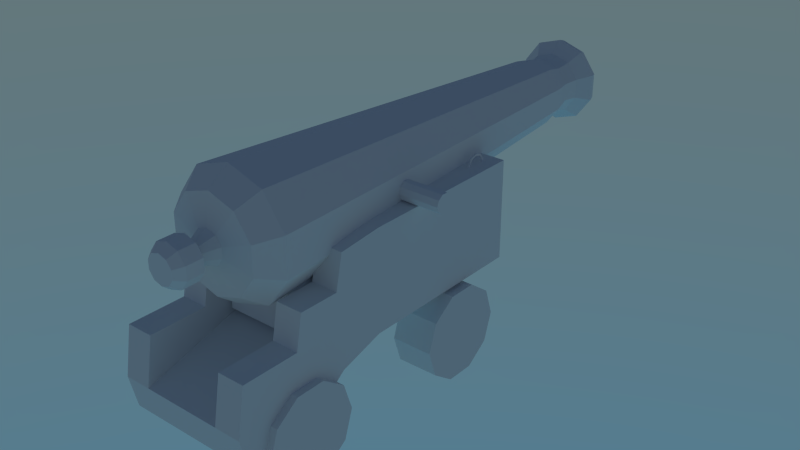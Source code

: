 # Source: cannon.blend  (saved by Blender 2.74.0; exported with 4.5.12 LTS)
import bpy
from mathutils import Matrix  # noqa: F401  (used for matrix-valued properties, if any)

bpy.ops.wm.read_factory_settings(use_empty=True)
scene = bpy.context.scene
scene.name = 'Scene'

# ---- collections
col_collection_1 = bpy.data.collections.new('Collection 1'); scene.collection.children.link(col_collection_1)

# ---- world
world_world = bpy.data.worlds.new('World'); scene.world = world_world
world_world.use_nodes = True; world_world.node_tree.nodes.clear()
_N = world_world.node_tree.nodes; _L = world_world.node_tree.links
n0 = _N.new('ShaderNodeOutputWorld'); n0.name = 'World Output'; n0.location = (300, 300)
n1 = _N.new('ShaderNodeBackground'); n1.name = 'Background'; n1.location = (10, 300)
n2 = _N.new('ShaderNodeTexSky'); n2.name = 'Sky Texture'; n2.location = (-190, 300)
n2.sky_type = 'HOSEK_WILKIE'
n2.sun_elevation = 1.571
_L.new(n1.outputs[0], n0.inputs[0])
_L.new(n2.outputs[0], n1.inputs[0])
n0.is_active_output = True
world_world.color = (0.05088, 0.05088, 0.05088)
world_world.use_sun_shadow = False
world_world.sun_shadow_jitter_overblur = 0.0
world_world.cycles.sampling_method = 'MANUAL'
world_world.cycles.sample_map_resolution = 256

# ---- meshes
me_cylinder_002 = bpy.data.meshes.new('Cylinder.002')
me_cylinder_002.from_pydata([(5.109e-09, 1.0, -0.867), (-5.109e-09, 1.0, 0.867), (0.5878, 0.809, -0.867), (0.5878, 0.809, 0.867), (0.9511, 0.309, -0.867), (0.9511, 0.309, 0.867), (0.9511, -0.309, -0.867), (0.9511, -0.309, 0.867), (0.5878, -0.809, -0.867), (0.5878, -0.809, 0.867), (-8.231e-08, -1.0, -0.867), (-9.253e-08, -1.0, 0.867), (-0.5878, -0.809, -0.867), (-0.5878, -0.809, 0.867), (-0.9511, -0.309, -0.867), (-0.9511, -0.309, 0.867), (-0.9511, 0.309, -0.867), (-0.9511, 0.309, 0.867), (-0.5878, 0.809, -0.867), (-0.5878, 0.809, 0.867)], [], [(0, 1, 3, 2), (2, 3, 5, 4), (4, 5, 7, 6), (6, 7, 9, 8), (8, 9, 11, 10), (10, 11, 13, 12), (12, 13, 15, 14), (14, 15, 17, 16), (3, 1, 19, 17, 15, 13, 11, 9, 7, 5), (18, 19, 1, 0), (16, 17, 19, 18), (0, 2, 4, 6, 8, 10, 12, 14, 16, 18)])
me_cylinder_002.use_remesh_preserve_volume = False
me_cylinder_002.use_remesh_preserve_attributes = False
me_cylinder_002.use_mirror_vertex_groups = False
me_cylinder_002.update()
me_cube_001 = bpy.data.meshes.new('Cube.001')
me_cube_001.from_pydata([(-1.0, -1.0, -1.0), (-1.0, -1.0, 0.2257), (-1.0, 1.0, -1.0), (-1.0, 1.0, 0.2257), (1.0, -1.0, -1.0), (1.0, -1.0, 0.2257), (1.0, 1.0, -1.0), (1.0, 1.0, 0.2257)], [], [(1, 3, 2, 0), (3, 7, 6, 2), (7, 5, 4, 6), (5, 1, 0, 4), (0, 2, 6, 4), (5, 7, 3, 1)])
me_cube_001.use_remesh_preserve_volume = False
me_cube_001.use_remesh_preserve_attributes = False
me_cube_001.use_mirror_vertex_groups = False
me_cube_001.update()
me_cylinder_001 = bpy.data.meshes.new('Cylinder.001')
me_cylinder_001.from_pydata([(-6.435e-07, 1.0, -9.523), (6.435e-07, 1.0, 9.523), (0.5878, 0.809, -9.523), (0.5878, 0.809, 9.523), (0.9511, 0.309, -9.523), (0.9511, 0.309, 9.523), (0.9511, -0.309, -9.523), (0.9511, -0.309, 9.523), (0.5878, -0.809, -9.523), (0.5878, -0.809, 9.523), (-7.309e-07, -1.0, -9.523), (5.56e-07, -1.0, 9.523), (-0.5878, -0.809, -9.523), (-0.5878, -0.809, 9.523), (-0.9511, -0.309, -9.523), (-0.9511, -0.309, 9.523), (-0.9511, 0.309, -9.523), (-0.9511, 0.309, 9.523), (-0.5878, 0.809, -9.523), (-0.5878, 0.809, 9.523)], [], [(0, 1, 3, 2), (2, 3, 5, 4), (4, 5, 7, 6), (6, 7, 9, 8), (8, 9, 11, 10), (10, 11, 13, 12), (12, 13, 15, 14), (14, 15, 17, 16), (3, 1, 19, 17, 15, 13, 11, 9, 7, 5), (18, 19, 1, 0), (16, 17, 19, 18), (0, 2, 4, 6, 8, 10, 12, 14, 16, 18)])
me_cylinder_001.use_remesh_preserve_volume = False
me_cylinder_001.use_remesh_preserve_attributes = False
me_cylinder_001.use_mirror_vertex_groups = False
me_cylinder_001.update()
me_circle = bpy.data.meshes.new('Circle')
me_circle.from_pydata([(-3.763, -0.04584, 1.89), (-3.667, -0.3142, 1.89), (-3.509, -0.5312, 1.89), (-3.254, -0.6141, 1.89), (-2.999, -0.5312, 1.89), (-2.841, -0.3142, 1.89), (-2.745, -0.04584, 1.89), (-3.535, -0.06719, 1.89), (-3.601, -0.2928, 1.89), (-3.469, -0.4753, 1.89), (-3.254, -0.5451, 1.89), (-3.04, -0.4753, 1.89), (-2.907, -0.2928, 1.89), (-2.974, -0.06719, 1.89)], [], [(6, 5, 12, 13), (5, 4, 11, 12), (4, 3, 10, 11), (3, 2, 9, 10), (2, 1, 8, 9), (1, 0, 7, 8)])
me_circle.use_remesh_preserve_volume = False
me_circle.use_remesh_preserve_attributes = False
me_circle.use_mirror_vertex_groups = False
me_circle.update()
me_cylinder = bpy.data.meshes.new('Cylinder')
me_cylinder.from_pydata([(4.055e-08, 0.928, -2.265), (5.361e-08, 0.523, 3.964), (0.5454, 0.7507, -2.265), (0.3074, 0.4231, 3.964), (0.8825, 0.2868, -2.265), (0.4974, 0.1616, 3.964), (0.8825, -0.2868, -2.265), (0.4974, -0.1616, 3.964), (0.5454, -0.7507, -2.265), (0.3074, -0.4231, 3.964), (-4.058e-08, -0.928, -2.265), (7.891e-09, -0.523, 3.964), (-0.5454, -0.7507, -2.265), (-0.3074, -0.4231, 3.964), (-0.8825, -0.2868, -2.265), (-0.4974, -0.1616, 3.964), (-0.8825, 0.2868, -2.265), (-0.4974, 0.1616, 3.964), (-0.5454, 0.7507, -2.265), (-0.3074, 0.4231, 3.964), (5.487e-08, 0.4339, 4.29), (0.2551, 0.351, 4.29), (0.4127, 0.1341, 4.29), (0.4127, -0.1341, 4.29), (0.2551, -0.3511, 4.29), (1.694e-08, -0.4339, 4.29), (-0.2551, -0.3511, 4.29), (-0.4127, -0.1341, 4.29), (-0.4127, 0.1341, 4.29), (-0.2551, 0.351, 4.29), (-7.715e-08, 0.651, 4.703), (0.3826, 0.5267, 4.703), (0.6191, 0.2012, 4.703), (0.6191, -0.2012, 4.703), (0.3826, -0.5267, 4.703), (-1.341e-07, -0.651, 4.703), (-0.3827, -0.5267, 4.703), (-0.6191, -0.2012, 4.703), (-0.6191, 0.2012, 4.703), (-0.3826, 0.5267, 4.703), (-2.181e-07, 0.6122, 4.816), (0.3598, 0.4953, 4.816), (0.5822, 0.1892, 4.816), (0.5822, -0.1892, 4.816), (0.3598, -0.4953, 4.816), (-2.717e-07, -0.6122, 4.816), (-0.3598, -0.4953, 4.816), (-0.5822, -0.1892, 4.816), (-0.5822, 0.1892, 4.816), (-0.3598, 0.4953, 4.816), (4.132e-08, 0.6889, -2.58), (0.4049, 0.5574, -2.58), (0.6552, 0.2129, -2.58), (0.6552, -0.2129, -2.58), (0.4049, -0.5574, -2.58), (-1.89e-08, -0.6889, -2.58), (-0.4049, -0.5574, -2.58), (-0.6552, -0.2129, -2.58), (-0.6552, 0.2129, -2.58), (-0.4049, 0.5574, -2.58), (4.32e-08, 0.2462, -2.649), (0.1447, 0.1992, -2.649), (0.2342, 0.07608, -2.649), (0.2342, -0.07608, -2.649), (0.1447, -0.1992, -2.649), (2.168e-08, -0.2462, -2.649), (-0.1447, -0.1992, -2.649), (-0.2342, -0.07608, -2.649), (-0.2342, 0.07608, -2.649), (-0.1447, 0.1992, -2.649), (4.362e-08, 0.1475, -2.855), (0.0867, 0.1193, -2.855), (0.1403, 0.04558, -2.855), (0.1403, -0.04558, -2.855), (0.0867, -0.1193, -2.855), (3.073e-08, -0.1475, -2.855), (-0.0867, -0.1193, -2.855), (-0.1403, -0.04558, -2.855), (-0.1403, 0.04558, -2.855), (-0.0867, 0.1193, -2.855), (4.44e-08, 0.3063, -2.963), (0.1801, 0.2478, -2.963), (0.2913, 0.09466, -2.963), (0.2913, -0.09466, -2.963), (0.1801, -0.2478, -2.963), (1.762e-08, -0.3063, -2.963), (-0.1801, -0.2478, -2.963), (-0.2913, -0.09466, -2.963), (-0.2913, 0.09466, -2.963), (-0.1801, 0.2478, -2.963), (4.44e-08, 0.3063, -3.222), (0.1801, 0.2478, -3.222), (0.2913, 0.09466, -3.222), (0.2913, -0.09466, -3.222), (0.1801, -0.2478, -3.222), (1.762e-08, -0.3063, -3.222), (-0.1801, -0.2478, -3.222), (-0.2913, -0.09466, -3.222), (-0.2913, 0.09466, -3.222), (-0.1801, 0.2478, -3.222), (4.52e-08, 0.2095, -3.345), (0.1231, 0.1695, -3.345), (0.1993, 0.06474, -3.345), (0.1993, -0.06474, -3.345), (0.1231, -0.1695, -3.345), (2.689e-08, -0.2095, -3.345), (-0.1231, -0.1695, -3.345), (-0.1993, -0.06474, -3.345), (-0.1993, 0.06474, -3.345), (-0.1231, 0.1695, -3.345), (-2.274e-07, 0.4217, 4.892), (0.2478, 0.3411, 4.892), (0.401, 0.1303, 4.892), (0.401, -0.1303, 4.892), (0.2478, -0.3411, 4.892), (-2.643e-07, -0.4217, 4.892), (-0.2478, -0.3411, 4.892), (-0.401, -0.1303, 4.892), (-0.401, 0.1303, 4.892), (-0.2478, 0.3411, 4.892), (3.649e-06, 0.4217, -2.221), (0.2478, 0.3411, -2.221), (0.401, 0.1303, -2.221), (0.401, -0.1303, -2.221), (0.2478, -0.3411, -2.221), (3.612e-06, -0.4217, -2.221), (-0.2478, -0.3411, -2.221), (-0.401, -0.1303, -2.221), (-0.401, 0.1303, -2.221), (-0.2478, 0.3411, -2.221), (-1.148e-08, 0.4734, 4.512), (-0.2783, 0.383, 4.512), (-0.4502, 0.1463, 4.512), (-0.4502, -0.1463, 4.512), (-0.2783, -0.383, 4.512), (-5.286e-08, -0.4734, 4.512), (0.2783, -0.383, 4.512), (0.4502, -0.1463, 4.512), (0.4502, 0.1463, 4.512), (0.2783, 0.383, 4.512)], [], [(0, 1, 3, 2), (2, 3, 5, 4), (4, 5, 7, 6), (6, 7, 9, 8), (8, 9, 11, 10), (10, 11, 13, 12), (12, 13, 15, 14), (14, 15, 17, 16), (1, 19, 29, 20), (18, 19, 1, 0), (16, 17, 19, 18), (18, 0, 50, 59), (130, 131, 39, 30), (19, 17, 28, 29), (17, 15, 27, 28), (15, 13, 26, 27), (13, 11, 25, 26), (11, 9, 24, 25), (9, 7, 23, 24), (7, 5, 22, 23), (5, 3, 21, 22), (3, 1, 20, 21), (30, 39, 49, 40), (131, 132, 38, 39), (132, 133, 37, 38), (133, 134, 36, 37), (134, 135, 35, 36), (135, 136, 34, 35), (136, 137, 33, 34), (137, 138, 32, 33), (138, 139, 31, 32), (139, 130, 30, 31), (40, 49, 119, 110), (39, 38, 48, 49), (38, 37, 47, 48), (37, 36, 46, 47), (36, 35, 45, 46), (35, 34, 44, 45), (34, 33, 43, 44), (33, 32, 42, 43), (32, 31, 41, 42), (31, 30, 40, 41), (59, 50, 60, 69), (16, 18, 59, 58), (14, 16, 58, 57), (12, 14, 57, 56), (10, 12, 56, 55), (8, 10, 55, 54), (6, 8, 54, 53), (4, 6, 53, 52), (2, 4, 52, 51), (0, 2, 51, 50), (69, 60, 70, 79), (58, 59, 69, 68), (57, 58, 68, 67), (56, 57, 67, 66), (55, 56, 66, 65), (54, 55, 65, 64), (53, 54, 64, 63), (52, 53, 63, 62), (51, 52, 62, 61), (50, 51, 61, 60), (79, 70, 80, 89), (68, 69, 79, 78), (67, 68, 78, 77), (66, 67, 77, 76), (65, 66, 76, 75), (64, 65, 75, 74), (63, 64, 74, 73), (62, 63, 73, 72), (61, 62, 72, 71), (60, 61, 71, 70), (89, 80, 90, 99), (78, 79, 89, 88), (77, 78, 88, 87), (76, 77, 87, 86), (75, 76, 86, 85), (74, 75, 85, 84), (73, 74, 84, 83), (72, 73, 83, 82), (71, 72, 82, 81), (70, 71, 81, 80), (99, 90, 100, 109), (88, 89, 99, 98), (87, 88, 98, 97), (86, 87, 97, 96), (85, 86, 96, 95), (84, 85, 95, 94), (83, 84, 94, 93), (82, 83, 93, 92), (81, 82, 92, 91), (80, 81, 91, 90), (100, 101, 102, 103, 104, 105, 106, 107, 108, 109), (98, 99, 109, 108), (97, 98, 108, 107), (96, 97, 107, 106), (95, 96, 106, 105), (94, 95, 105, 104), (93, 94, 104, 103), (92, 93, 103, 102), (91, 92, 102, 101), (90, 91, 101, 100), (110, 119, 129, 120), (49, 48, 118, 119), (48, 47, 117, 118), (47, 46, 116, 117), (46, 45, 115, 116), (45, 44, 114, 115), (44, 43, 113, 114), (43, 42, 112, 113), (42, 41, 111, 112), (41, 40, 110, 111), (121, 120, 129, 128, 127, 126, 125, 124, 123, 122), (119, 118, 128, 129), (118, 117, 127, 128), (117, 116, 126, 127), (116, 115, 125, 126), (115, 114, 124, 125), (114, 113, 123, 124), (113, 112, 122, 123), (112, 111, 121, 122), (111, 110, 120, 121), (21, 20, 130, 139), (22, 21, 139, 138), (23, 22, 138, 137), (24, 23, 137, 136), (25, 24, 136, 135), (26, 25, 135, 134), (27, 26, 134, 133), (28, 27, 133, 132), (29, 28, 132, 131), (20, 29, 131, 130)])
me_cylinder.use_remesh_preserve_volume = False
me_cylinder.use_remesh_preserve_attributes = False
me_cylinder.use_mirror_vertex_groups = False
me_cylinder.update()
me_cube = bpy.data.meshes.new('Cube')
me_cube.from_pydata([(1.0, 1.804, -0.8189), (1.0, -0.8302, -0.8189), (-1.0, -0.8302, -0.8189), (-1.0, 1.804, -0.8189), (1.0, 1.804, 0.6944), (1.0, -0.8189, 0.6944), (-1.0, -0.8189, 0.6944), (-1.0, 1.804, 0.6944), (1.0, -1.496, -1.019), (-1.0, -1.496, -1.019), (1.0, -1.484, 0.6302), (-1.0, -1.484, 0.6302), (-0.6, 1.804, 0.6944), (0.6, 1.804, 0.6944), (-0.6, -0.8302, -0.8189), (-0.6, -2.282, -0.3659), (0.6, -2.282, -0.3659), (-0.6, -2.186, -1.558), (0.6, -2.186, -1.558), (-0.6, -1.589, 0.1302), (0.6, -1.589, 0.1302), (0.6, -0.8302, -0.8189), (-0.6, 1.804, -0.8189), (0.6, 1.804, -0.8189), (-0.6, -1.484, 0.6302), (0.6, -1.484, 0.6302), (1.0, -1.589, 0.1302), (-0.6, -1.496, -1.019), (0.6, -1.496, -1.019), (-1.0, -1.589, 0.1302), (1.0, -2.186, -1.558), (-1.0, -2.186, -1.558), (-0.6, -0.8189, 0.6944), (1.0, -2.282, -0.3659), (1.0, -2.189, 0.1341), (0.6, -0.8189, 0.6944), (-1.0, -2.282, -0.3659), (-1.0, -2.189, 0.1341), (1.0, -3.147, -1.565), (-1.0, -3.147, -1.565), (1.0, -3.26, -1.065), (1.0, -3.142, -0.3615), (-1.0, -3.26, -1.065), (-1.0, -3.142, -0.3615), (0.6, -2.189, 0.1341), (-0.6, -2.189, 0.1341), (0.6, -3.147, -1.565), (-0.6, -3.147, -1.565), (0.6, -3.26, -1.065), (-0.6, -3.26, -1.065), (0.6, -3.142, -0.3615), (-0.6, -3.142, -0.3615), (0.6048, -0.9201, -0.365), (-0.5952, -0.9201, -0.365), (1.0, 1.804, -0.3649), (0.6, 1.804, -0.3649), (-1.0, 1.804, -0.4153), (-0.6, 1.804, -0.4153)], [(20, 19)], [(22, 14, 2, 3), (12, 7, 6, 32), (5, 35, 25, 10), (32, 6, 11, 24), (56, 7, 12, 57), (31, 17, 47, 39), (19, 24, 11, 29), (2, 14, 27, 9), (49, 48, 52, 53), (21, 1, 8, 28), (0, 1, 21, 23), (52, 55, 57, 53), (23, 55, 54, 0), (9, 27, 17, 31), (46, 48, 49, 47), (19, 29, 37, 45), (4, 5, 10, 26, 34, 33, 41, 40, 38, 30, 8, 1, 0, 54), (55, 13, 4, 54), (3, 2, 9, 31, 39, 42, 43, 36, 37, 29, 11, 6, 7, 56), (26, 10, 25, 20), (14, 21, 28, 27), (26, 20, 44, 34), (23, 21, 14, 22), (4, 13, 35, 5), (40, 41, 50, 48), (15, 36, 43, 51), (15, 45, 37, 36), (27, 28, 18, 17), (33, 34, 44, 16), (33, 16, 50, 41), (28, 8, 30, 18), (47, 49, 42, 39), (49, 51, 43, 42), (17, 18, 46, 47), (3, 56, 57, 22), (38, 40, 48, 46), (18, 30, 38, 46), (23, 22, 57, 55), (53, 32, 24, 19, 45, 15, 51, 49), (16, 44, 20, 25, 35, 52, 48, 50), (53, 57, 12, 32), (13, 55, 52, 35)])
me_cube.use_remesh_preserve_volume = False
me_cube.use_remesh_preserve_attributes = False
me_cube.use_mirror_vertex_groups = False
me_cube.update()

# ---- objects
ob_cylinder_005 = bpy.data.objects.new('Cylinder.005', me_cylinder_002)
ob_cylinder_004 = bpy.data.objects.new('Cylinder.004', me_cylinder_002)
ob_cylinder_003 = bpy.data.objects.new('Cylinder.003', me_cylinder_002)
ob_cylinder_002 = bpy.data.objects.new('Cylinder.002', me_cylinder_002)
ob_cube_001 = bpy.data.objects.new('Cube.001', me_cube_001)
ob_cylinder_001 = bpy.data.objects.new('Cylinder.001', me_cylinder_001)
ob_circle = bpy.data.objects.new('Circle', me_circle)
ob_cylinder = bpy.data.objects.new('Cylinder', me_cylinder)
ob_cube = bpy.data.objects.new('Cube', me_cube)

# ---- transforms, parenting, visibility, modifiers, constraints
ob_cylinder_005.location = (0.7949, 0.7837, -1.55)
ob_cylinder_005.rotation_euler = (-0.0, 1.571, 0.0)
ob_cylinder_005.scale = (0.708, 0.708, 0.3604)
ob_cylinder_005.lineart.crease_threshold = 0.0
ob_cylinder_004.location = (-0.8539, 0.7837, -1.55)
ob_cylinder_004.rotation_euler = (-0.0, 1.571, 0.0)
ob_cylinder_004.scale = (0.708, 0.708, 0.3604)
ob_cylinder_004.lineart.crease_threshold = 0.0
ob_cylinder_003.location = (-0.8539, -2.194, -1.55)
ob_cylinder_003.rotation_euler = (-0.0, 1.571, 0.0)
ob_cylinder_003.scale = (0.708, 0.708, 0.3604)
ob_cylinder_003.lineart.crease_threshold = 0.0
ob_cylinder_002.location = (0.7949, -2.194, -1.55)
ob_cylinder_002.rotation_euler = (-0.0, 1.571, 0.0)
ob_cylinder_002.scale = (0.708, 0.708, 0.3604)
ob_cylinder_002.lineart.crease_threshold = 0.0
ob_cube_001.location = (0.0, -1.343, 0.0)
ob_cube_001.scale = (0.5731, 0.5731, 0.5731)
ob_cube_001.lineart.crease_threshold = 0.0
_m = ob_cube_001.modifiers.new('Bevel', 'BEVEL')
_m.limit_method = 'NONE'
_m.spread = 0.0
ob_cylinder_001.location = (0.0, 0.0, 0.8227)
ob_cylinder_001.rotation_euler = (-0.0, 1.571, 0.0)
ob_cylinder_001.scale = (0.1439, 0.1439, 0.1439)
ob_cylinder_001.lineart.crease_threshold = 0.0
ob_circle.location = (0.0338, 0.171, 0.6091)
ob_circle.rotation_euler = (-1.571, -7.161e-15, -1.571)
ob_circle.scale = (0.3916, 0.3916, 0.3916)
ob_circle.lineart.crease_threshold = 0.0
_m = ob_circle.modifiers.new('Mirror', 'MIRROR')
_m.use_axis = (True, False, True)
_m = ob_circle.modifiers.new('Solidify', 'SOLIDIFY')
_m.thickness = 0.05
_m.nonmanifold_thickness_mode = 'FIXED'
_m.nonmanifold_merge_threshold = 0.0003
ob_cylinder.location = (0.0, 0.009664, 0.8331)
ob_cylinder.rotation_euler = (-1.571, -2.22e-16, 2.22e-16)
ob_cylinder.lineart.crease_threshold = 0.0
ob_cube.location = (0.0, 0.0, 0.0)
ob_cube.lock_rotations_4d = False
ob_cube.empty_display_type = 'ARROWS'
ob_cube.lineart.crease_threshold = 0.0

# ---- collection membership
col_collection_1.objects.link(ob_cylinder_005)
col_collection_1.objects.link(ob_cylinder_004)
col_collection_1.objects.link(ob_cylinder_003)
col_collection_1.objects.link(ob_cylinder_002)
col_collection_1.objects.link(ob_cube_001)
col_collection_1.objects.link(ob_cylinder_001)
col_collection_1.objects.link(ob_circle)
col_collection_1.objects.link(ob_cylinder)
col_collection_1.objects.link(ob_cube)

# ---- scene / render settings (as saved in the file)
scene.frame_start = 1; scene.frame_end = 250; scene.frame_set(1)
scene.render.engine = 'CYCLES'
scene.render.resolution_percentage = 50
scene.render.fps = 60
scene.render.dither_intensity = 0.0
scene.render.use_border = True
scene.cycles.feature_set = 'EXPERIMENTAL'
scene.cycles.use_denoising = False
scene.cycles.samples = 10
scene.cycles.sampling_pattern = 'TABULATED_SOBOL'
scene.cycles.light_sampling_threshold = 0.0
scene.cycles.use_adaptive_sampling = False
scene.cycles.use_light_tree = False
scene.cycles.blur_glossy = 0.0
scene.cycles.pixel_filter_type = 'GAUSSIAN'
scene.cycles.sample_clamp_indirect = 0.0
scene.view_settings.view_transform = 'Standard'
bpy.context.view_layer.update()

# ---- added for rendering (the .blend has no active camera): camera
cam_auto = bpy.data.cameras.new('AutoCamera')
cam_auto.lens = 50.0
cam_auto.sensor_width = 36.0
cam_auto.clip_end = 1000.0
ob_auto_camera = bpy.data.objects.new('AutoCamera', cam_auto)
scene.collection.objects.link(ob_auto_camera)
ob_auto_camera.location = (8.83755, -9.82211, 6.8391)
ob_auto_camera.rotation_euler = (1.09748, -7.21219e-08, 0.694738)
scene.camera = ob_auto_camera
bpy.context.view_layer.update()
